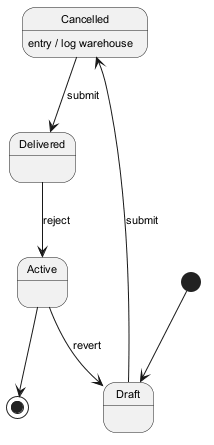

The diagram above was rendered by PlantUML. Its source (embedded in the PNG):
@startuml
skinparam backgroundColor #FFFFFF
skinparam classBackgroundColor #E8F4FA
skinparam classBorderColor #2C7DA0
skinparam defaultFontSize 11
[*] --> Draft
Draft --> Cancelled : submit
Cancelled --> Delivered : submit
Cancelled : entry / log warehouse
Delivered --> Active : reject
Active --> Draft : revert
Active --> [*]
@enduml